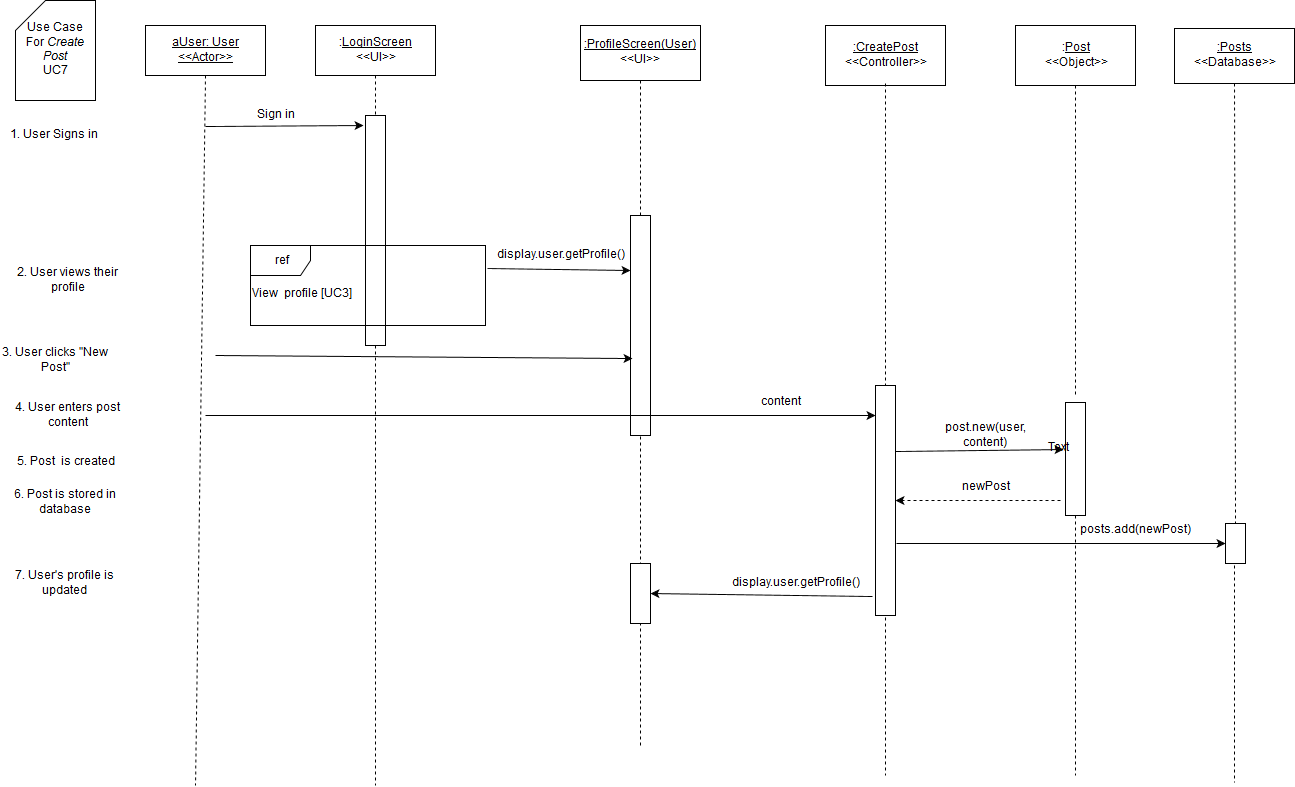

The diagram above was exported from draw.io. Its source (the exported page's mxGraphModel, read from the mxfile embedded in the PNG):
<mxGraphModel dx="1430" dy="750" grid="1" gridSize="10" guides="1" tooltips="1" connect="1" arrows="1" fold="1" page="1" pageScale="1" pageWidth="826" pageHeight="1169" background="#ffffff" math="0" shadow="0">
  <root>
    <mxCell id="0" />
    <mxCell id="1" parent="0" />
    <mxCell id="3" value="" style="endArrow=none;html=1;dashed=1;exitX=0.5;exitY=1;endFill=0;" parent="1" source="7" edge="1">
      <mxGeometry x="380" y="130" width="50" height="50" as="geometry">
        <mxPoint x="150" y="590" as="sourcePoint" />
        <mxPoint x="380" y="840" as="targetPoint" />
      </mxGeometry>
    </mxCell>
    <mxCell id="4" value="" style="whiteSpace=wrap;html=1;" parent="1" vertex="1">
      <mxGeometry x="370" y="170" width="20" height="230" as="geometry" />
    </mxCell>
    <mxCell id="5" value="&lt;u&gt;aUser: User&lt;br&gt;&amp;lt;&amp;lt;Actor&amp;gt;&amp;gt;&lt;br&gt;&lt;/u&gt;" style="whiteSpace=wrap;html=1;" parent="1" vertex="1">
      <mxGeometry x="150" y="80" width="120" height="50" as="geometry" />
    </mxCell>
    <mxCell id="6" value="" style="endArrow=none;html=1;exitX=0.5;exitY=1;endFill=0;dashed=1;" parent="1" source="5" edge="1">
      <mxGeometry x="210" y="130" width="50" height="50" as="geometry">
        <mxPoint x="150" y="190" as="sourcePoint" />
        <mxPoint x="200" y="840" as="targetPoint" />
      </mxGeometry>
    </mxCell>
    <mxCell id="7" value=":&lt;u&gt;LoginScreen&lt;/u&gt;&lt;br&gt;&amp;lt;&amp;lt;UI&amp;gt;&amp;gt;" style="whiteSpace=wrap;html=1;" parent="1" vertex="1">
      <mxGeometry x="320" y="80" width="120" height="50" as="geometry" />
    </mxCell>
    <mxCell id="9" value="Sign in" style="text;html=1;strokeColor=none;fillColor=none;align=center;verticalAlign=middle;whiteSpace=wrap;" parent="1" vertex="1">
      <mxGeometry x="220" y="160" width="120" height="20" as="geometry" />
    </mxCell>
    <mxCell id="10" value="" style="endArrow=classic;html=1;" parent="1" edge="1">
      <mxGeometry x="210" y="181" width="50" height="50" as="geometry">
        <mxPoint x="210" y="181" as="sourcePoint" />
        <mxPoint x="368" y="180" as="targetPoint" />
      </mxGeometry>
    </mxCell>
    <mxCell id="11" value="Use Case &lt;br&gt;For &lt;i&gt;Create Post&lt;/i&gt;&lt;br&gt;UC7" style="shape=card;whiteSpace=wrap;html=1;" parent="1" vertex="1">
      <mxGeometry x="20" y="55" width="80" height="100" as="geometry" />
    </mxCell>
    <mxCell id="12" value="1. User Signs in" style="text;html=1;strokeColor=none;fillColor=none;align=center;verticalAlign=middle;whiteSpace=wrap;" parent="1" vertex="1">
      <mxGeometry x="10" y="180" width="95" height="20" as="geometry" />
    </mxCell>
    <mxCell id="14" value="" style="endArrow=none;html=1;endFill=0;dashed=1;exitX=0.5;exitY=0;" parent="1" source="18" target="15" edge="1">
      <mxGeometry x="645" y="135" width="50" height="50" as="geometry">
        <mxPoint x="655" y="230" as="sourcePoint" />
        <mxPoint x="-145" y="565" as="targetPoint" />
      </mxGeometry>
    </mxCell>
    <mxCell id="15" value="&lt;u&gt;:ProfileScreen(User)&lt;/u&gt;&lt;br&gt;&amp;lt;&amp;lt;UI&amp;gt;&amp;gt;" style="whiteSpace=wrap;html=1;" parent="1" vertex="1">
      <mxGeometry x="585" y="80" width="120" height="55" as="geometry" />
    </mxCell>
    <mxCell id="18" value="" style="whiteSpace=wrap;html=1;" parent="1" vertex="1">
      <mxGeometry x="635" y="270" width="20" height="220" as="geometry" />
    </mxCell>
    <mxCell id="19" value="" style="endArrow=none;html=1;endFill=0;dashed=1;" parent="1" target="18" edge="1">
      <mxGeometry x="645" y="359" width="50" height="50" as="geometry">
        <mxPoint x="645" y="800" as="sourcePoint" />
        <mxPoint x="645" y="135" as="targetPoint" />
      </mxGeometry>
    </mxCell>
    <mxCell id="20" value="display.user.getProfile()" style="text;html=1;strokeColor=none;fillColor=none;align=center;verticalAlign=middle;whiteSpace=wrap;" parent="1" vertex="1">
      <mxGeometry x="505" y="300" width="120" height="20" as="geometry" />
    </mxCell>
    <mxCell id="21" value="" style="endArrow=classic;html=1;shadow=0;exitX=1.008;exitY=0.288;entryX=0;entryY=0.25;exitPerimeter=0;" parent="1" source="40" target="18" edge="1">
      <mxGeometry x="385" y="280" width="50" height="50" as="geometry">
        <mxPoint x="385" y="280" as="sourcePoint" />
        <mxPoint x="640" y="283" as="targetPoint" />
      </mxGeometry>
    </mxCell>
    <mxCell id="23" value="" style="endArrow=classic;html=1;shadow=0;entryX=0.1;entryY=0.65;entryPerimeter=0;" parent="1" target="18" edge="1">
      <mxGeometry x="220" y="410" width="50" height="50" as="geometry">
        <mxPoint x="220" y="410" as="sourcePoint" />
        <mxPoint x="788" y="410" as="targetPoint" />
      </mxGeometry>
    </mxCell>
    <mxCell id="25" value="2. User views their profile" style="text;html=1;strokeColor=none;fillColor=none;align=center;verticalAlign=middle;whiteSpace=wrap;" parent="1" vertex="1">
      <mxGeometry x="10" y="320" width="125" height="30" as="geometry" />
    </mxCell>
    <mxCell id="28" value="3. User clicks &quot;New Post&quot;" style="text;html=1;strokeColor=none;fillColor=none;align=center;verticalAlign=middle;whiteSpace=wrap;labelBackgroundColor=none;" parent="1" vertex="1">
      <mxGeometry x="5" y="400" width="110" height="30" as="geometry" />
    </mxCell>
    <mxCell id="40" value="ref" style="shape=umlFrame;whiteSpace=wrap;fillColor=#ffffff;strokeColor=#000000;labelBackgroundColor=none;labelBorderColor=none;html=1;" parent="1" vertex="1">
      <mxGeometry x="255" y="300" width="235" height="80" as="geometry" />
    </mxCell>
    <mxCell id="41" value="View&amp;nbsp; profile [UC3]" style="text;html=1;resizable=0;points=[];autosize=1;align=left;verticalAlign=top;spacingTop=-4;" parent="1" vertex="1">
      <mxGeometry x="255" y="340" width="120" height="20" as="geometry" />
    </mxCell>
    <mxCell id="83" value="4. User enters post content" style="text;html=1;strokeColor=none;fillColor=none;align=center;verticalAlign=middle;whiteSpace=wrap;" parent="1" vertex="1">
      <mxGeometry x="5" y="450" width="135" height="40" as="geometry" />
    </mxCell>
    <mxCell id="85" value="" style="endArrow=classic;html=1;shadow=0;" parent="1" edge="1">
      <mxGeometry width="50" height="50" relative="1" as="geometry">
        <mxPoint x="210" y="470" as="sourcePoint" />
        <mxPoint x="880" y="470" as="targetPoint" />
      </mxGeometry>
    </mxCell>
    <mxCell id="118" value=":&lt;u&gt;Post&lt;/u&gt;&lt;br&gt;&amp;lt;&amp;lt;Object&amp;gt;&amp;gt;" style="whiteSpace=wrap;html=1;" parent="1" vertex="1">
      <mxGeometry x="1020" y="80" width="120" height="60" as="geometry" />
    </mxCell>
    <mxCell id="120" value="" style="endArrow=none;html=1;shadow=0;exitX=0.5;exitY=1;endFill=0;dashed=1;" parent="1" source="121" edge="1">
      <mxGeometry x="1138" y="458" width="50" height="50" as="geometry">
        <mxPoint x="1137" y="897" as="sourcePoint" />
        <mxPoint x="1080" y="830" as="targetPoint" />
      </mxGeometry>
    </mxCell>
    <mxCell id="121" value="" style="whiteSpace=wrap;html=1;" parent="1" vertex="1">
      <mxGeometry x="1070" y="457" width="20" height="113" as="geometry" />
    </mxCell>
    <mxCell id="123" value="content" style="text;html=1;strokeColor=none;fillColor=none;align=center;verticalAlign=middle;whiteSpace=wrap;" parent="1" vertex="1">
      <mxGeometry x="740" y="447" width="90" height="20" as="geometry" />
    </mxCell>
    <mxCell id="125" value="6. Post is stored in database" style="text;html=1;strokeColor=none;fillColor=none;align=center;verticalAlign=middle;whiteSpace=wrap;" parent="1" vertex="1">
      <mxGeometry x="5" y="547" width="130" height="20" as="geometry" />
    </mxCell>
    <mxCell id="137" value="" style="endArrow=none;html=1;shadow=0;exitX=0.46;exitY=1.055;endFill=0;dashed=1;exitPerimeter=0;" parent="1" source="138" edge="1">
      <mxGeometry x="1279" y="140" width="50" height="50" as="geometry">
        <mxPoint x="490" y="552" as="sourcePoint" />
        <mxPoint x="1239" y="837" as="targetPoint" />
      </mxGeometry>
    </mxCell>
    <mxCell id="138" value="" style="whiteSpace=wrap;html=1;" parent="1" vertex="1">
      <mxGeometry x="1230" y="578" width="20" height="40" as="geometry" />
    </mxCell>
    <mxCell id="161" value="&lt;u&gt;:Posts&lt;/u&gt;&lt;br&gt;&amp;lt;&amp;lt;Database&amp;gt;&amp;gt;" style="whiteSpace=wrap;html=1;" parent="1" vertex="1">
      <mxGeometry x="1179" y="83" width="120" height="55" as="geometry" />
    </mxCell>
    <mxCell id="162" value="" style="endArrow=none;html=1;shadow=0;exitX=0.5;exitY=1;endFill=0;dashed=1;entryX=0.5;entryY=0;" parent="1" source="161" target="138" edge="1">
      <mxGeometry x="1130" y="145" width="50" height="50" as="geometry">
        <mxPoint x="1130" y="145" as="sourcePoint" />
        <mxPoint x="1130" y="457" as="targetPoint" />
        <Array as="points" />
      </mxGeometry>
    </mxCell>
    <mxCell id="163" value="" style="endArrow=classic;html=1;shadow=0;entryX=0;entryY=0.5;" parent="1" target="138" edge="1">
      <mxGeometry width="50" height="50" relative="1" as="geometry">
        <mxPoint x="901" y="598" as="sourcePoint" />
        <mxPoint x="340" y="927" as="targetPoint" />
      </mxGeometry>
    </mxCell>
    <mxCell id="165" value="posts.add(newPost)" style="text;html=1;strokeColor=none;fillColor=none;align=center;verticalAlign=middle;whiteSpace=wrap;" parent="1" vertex="1">
      <mxGeometry x="1099" y="575" width="80" height="20" as="geometry" />
    </mxCell>
    <mxCell id="173" value="&lt;u&gt;:CreatePost&lt;/u&gt;&lt;br&gt;&amp;lt;&amp;lt;Controller&amp;gt;&amp;gt;" style="whiteSpace=wrap;html=1;" parent="1" vertex="1">
      <mxGeometry x="830" y="80" width="120" height="60" as="geometry" />
    </mxCell>
    <mxCell id="174" value="" style="endArrow=none;html=1;shadow=0;exitX=0.46;exitY=1.055;endFill=0;dashed=1;exitPerimeter=0;" parent="1" edge="1">
      <mxGeometry x="890" y="138" width="50" height="50" as="geometry">
        <mxPoint x="890" y="138" as="sourcePoint" />
        <mxPoint x="890" y="830" as="targetPoint" />
      </mxGeometry>
    </mxCell>
    <mxCell id="175" value="" style="whiteSpace=wrap;html=1;" parent="1" vertex="1">
      <mxGeometry x="880" y="440" width="20" height="230" as="geometry" />
    </mxCell>
    <mxCell id="176" value="" style="endArrow=none;html=1;shadow=0;exitX=0.46;exitY=1.055;endFill=0;dashed=1;exitPerimeter=0;" parent="1" edge="1">
      <mxGeometry x="1080" y="140" width="50" height="50" as="geometry">
        <mxPoint x="1080" y="140" as="sourcePoint" />
        <mxPoint x="1080" y="452" as="targetPoint" />
      </mxGeometry>
    </mxCell>
    <mxCell id="177" value="post.new(user, content)" style="text;html=1;strokeColor=none;fillColor=none;align=center;verticalAlign=middle;whiteSpace=wrap;" parent="1" vertex="1">
      <mxGeometry x="970" y="480" width="40" height="20" as="geometry" />
    </mxCell>
    <mxCell id="178" value="" style="endArrow=classic;html=1;shadow=0;entryX=-0.1;entryY=0.416;entryPerimeter=0;exitX=1;exitY=0.287;exitPerimeter=0;" parent="1" source="175" target="121" edge="1">
      <mxGeometry width="50" height="50" relative="1" as="geometry">
        <mxPoint x="910" y="504" as="sourcePoint" />
        <mxPoint x="60" y="940" as="targetPoint" />
      </mxGeometry>
    </mxCell>
    <mxCell id="179" value="" style="endArrow=classic;html=1;shadow=0;exitX=-0.25;exitY=0.867;dashed=1;exitPerimeter=0;entryX=1;entryY=0.5;" parent="1" source="121" target="175" edge="1">
      <mxGeometry width="50" height="50" relative="1" as="geometry">
        <mxPoint x="10" y="950" as="sourcePoint" />
        <mxPoint x="910" y="555" as="targetPoint" />
      </mxGeometry>
    </mxCell>
    <mxCell id="180" value="newPost" style="text;html=1;strokeColor=none;fillColor=none;align=center;verticalAlign=middle;whiteSpace=wrap;" parent="1" vertex="1">
      <mxGeometry x="970" y="532" width="40" height="20" as="geometry" />
    </mxCell>
    <mxCell id="182" value="5. Post&amp;nbsp; is created" style="text;html=1;strokeColor=none;fillColor=none;align=center;verticalAlign=middle;whiteSpace=wrap;" parent="1" vertex="1">
      <mxGeometry x="5" y="507" width="130" height="20" as="geometry" />
    </mxCell>
    <mxCell id="185" value="Text" style="text;html=1;resizable=0;points=[];autosize=1;align=left;verticalAlign=top;spacingTop=-4;" parent="1" vertex="1">
      <mxGeometry x="1051" y="494" width="40" height="20" as="geometry" />
    </mxCell>
    <mxCell id="193" value="" style="whiteSpace=wrap;html=1;" parent="1" vertex="1">
      <mxGeometry x="635" y="618" width="20" height="60" as="geometry" />
    </mxCell>
    <mxCell id="194" value="" style="endArrow=classic;html=1;shadow=0;exitX=-0.15;exitY=0.917;exitPerimeter=0;entryX=1;entryY=0.5;" parent="1" source="175" target="193" edge="1">
      <mxGeometry width="50" height="50" relative="1" as="geometry">
        <mxPoint x="10" y="910" as="sourcePoint" />
        <mxPoint x="60" y="860" as="targetPoint" />
      </mxGeometry>
    </mxCell>
    <mxCell id="195" value="display.user.getProfile()" style="text;html=1;strokeColor=none;fillColor=none;align=center;verticalAlign=middle;whiteSpace=wrap;" parent="1" vertex="1">
      <mxGeometry x="780" y="628" width="40" height="20" as="geometry" />
    </mxCell>
    <mxCell id="197" value="7. User's profile is updated" style="text;html=1;strokeColor=none;fillColor=none;align=center;verticalAlign=middle;whiteSpace=wrap;" parent="1" vertex="1">
      <mxGeometry x="18" y="628" width="102" height="20" as="geometry" />
    </mxCell>
  </root>
</mxGraphModel>